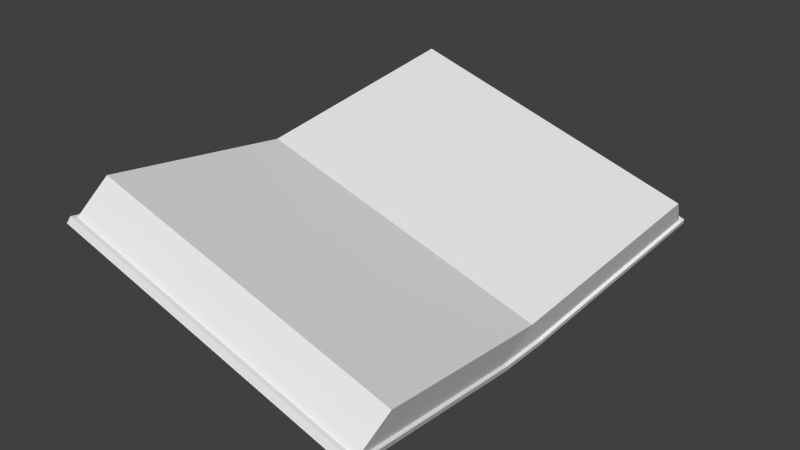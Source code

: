 # Source: book.blend  (saved by Blender 2.74.0; exported with 4.5.12 LTS)
import bpy
from mathutils import Matrix  # noqa: F401  (used for matrix-valued properties, if any)

bpy.ops.wm.read_factory_settings(use_empty=True)
scene = bpy.context.scene
scene.name = 'Scene'

# ---- collections
col_collection_1 = bpy.data.collections.new('Collection 1'); scene.collection.children.link(col_collection_1)

# ---- world
world_world = bpy.data.worlds.new('World'); scene.world = world_world
world_world.color = (0.05088, 0.05088, 0.05088)
world_world.use_sun_shadow = False
world_world.sun_shadow_jitter_overblur = 0.0
world_world.cycles.sampling_method = 'MANUAL'
world_world.cycles.sample_map_resolution = 256

# ---- meshes
me_book = bpy.data.meshes.new('Book')
me_book.from_pydata([(-0.4675, -0.0825, 0.0455), (-0.4675, 0.0825, 0.0455), (0.4675, -0.0825, -0.235), (0.4675, 0.0825, -0.235), (-0.4388, -3.137e-09, 0.1413), (0.4962, -3.137e-09, -0.1392), (0.5367, -0.7397, -0.1042), (-0.3983, -0.7397, 0.1763), (-0.3695, -0.6572, 0.2721), (0.5655, -0.6572, -0.008422), (-0.3983, 0.7397, 0.1763), (0.5367, 0.7397, -0.1042), (-0.3695, 0.6572, 0.2721), (0.5655, 0.6572, -0.008422), (-0.4771, 0.0825, 0.04844), (-0.4771, -0.0825, 0.04844), (-0.4078, -0.7397, 0.1792), (-0.4078, 0.7397, 0.1792), (-0.4828, -0.0825, 0.02928), (-0.4828, 0.0825, 0.02928), (0.4771, 0.0825, -0.2379), (0.4771, -0.0825, -0.2379), (0.5463, -0.7397, -0.1071), (0.5463, 0.7397, -0.1071), (0.4713, -0.0825, -0.2571), (0.4713, 0.0825, -0.2571), (-0.3973, 0.7539, 0.1793), (0.5377, 0.7539, -0.1012), (-0.4069, 0.7539, 0.1822), (-0.4124, 0.7633, 0.1641), (0.5418, 0.7633, -0.1223), (0.5472, 0.7539, -0.1041), (0.5377, -0.7539, -0.1012), (-0.3973, -0.7539, 0.1793), (-0.4124, -0.7633, 0.1641), (-0.4069, -0.7539, 0.1822), (0.5472, -0.7539, -0.1041), (0.5418, -0.7633, -0.1223)], [(1, 3), (2, 0)], [(30, 25, 19, 29), (1, 0, 4), (4, 5, 13, 12), (2, 5, 9, 6), (2, 3, 5), (7, 6, 9, 8), (5, 4, 8, 9), (4, 0, 7, 8), (11, 10, 12, 13), (5, 3, 11, 13), (1, 4, 12, 10), (25, 30, 31, 23, 20), (22, 6, 32, 36), (15, 14, 19, 18), (18, 19, 25, 24), (21, 22, 36, 37, 24), (17, 28, 29, 19, 14), (1, 10, 17, 14), (7, 0, 15, 16), (0, 1, 14, 15), (20, 21, 24, 25), (34, 18, 24, 37), (11, 3, 20, 23), (2, 6, 22, 21), (3, 2, 21, 20), (10, 11, 27, 26), (33, 35, 34, 37, 36, 32), (7, 16, 35, 33), (6, 7, 33, 32), (18, 34, 35, 16, 15), (17, 10, 26, 28), (11, 23, 31, 27), (29, 28, 26, 27, 31, 30)])
_uv = me_book.uv_layers.new(name='UVMap')
_uv.uv.foreach_set('vector', [0.125, 0.0, 0.5625, 0.0, 0.5625, 0.5, 0.125, 0.5, 0.8594, 0.5, 0.9844, 0.5, 0.9219, 0.625, 0.4375, 1.0, 0.4375, 0.5, 0.875, 0.5, 0.875, 1.0, 0.875, 0.5, 0.9844, 0.5, 0.9844, 1.0, 0.875, 1.0, 0.8594, 0.875, 0.9844, 0.875, 0.9219, 1.0, 0.875, 1.0, 0.875, 0.5, 0.9844, 0.5, 0.9844, 1.0, 0.4375, 0.5, 0.4375, 1.0, 0.0, 1.0, 0.0, 0.5, 0.9844, 1.0, 0.875, 1.0, 0.875, 0.5, 0.9844, 0.5, 0.9844, 0.5, 0.9844, 1.0, 0.875, 1.0, 0.875, 0.5, 0.875, 0.5, 0.9844, 0.5, 0.9844, 1.0, 0.875, 1.0, 0.9844, 1.0, 0.875, 1.0, 0.875, 0.5, 0.9844, 0.5, 0.9844, 1.0, 0.9844, 0.5, 1.0, 0.5, 1.0, 0.5, 1.0, 1.0, 0.9844, 0.9844, 1.0, 0.9844, 1.0, 1.0, 0.9844, 1.0, 0.9844, 1.0, 0.9844, 0.5, 1.0, 0.5, 1.0, 1.0, 0.0, 0.0, 0.125, 0.0, 0.125, 0.5, 0.0, 0.5, 1.0, 0.5, 1.0, 1.0, 1.0, 1.0, 0.9844, 1.0, 0.9844, 0.5, 0.9844, 0.5156, 0.9844, 0.5, 1.0, 0.5, 1.0, 1.0, 0.9844, 1.0, 0.9844, 1.0, 0.9844, 0.5, 1.0, 0.5, 1.0, 1.0, 0.9844, 1.0, 0.9844, 0.5, 1.0, 0.5, 1.0, 1.0, 0.9844, 1.0, 0.9844, 0.5, 1.0, 0.5, 1.0, 1.0, 1.0, 0.5, 1.0, 1.0, 0.9844, 1.0, 0.9844, 0.5, 1.0, 0.0, 0.5625, 0.0, 0.5625, 0.5, 1.0, 0.5, 1.0, 0.5, 1.0, 1.0, 0.9844, 1.0, 0.9844, 0.5, 1.0, 0.5, 1.0, 1.0, 0.9844, 1.0, 0.9844, 0.5, 1.0, 0.5, 1.0, 1.0, 0.9844, 1.0, 0.9844, 0.5, 0.9844, 1.0, 0.9844, 0.5, 1.0, 0.5, 1.0, 1.0, 1.0, 1.0, 1.0, 1.0, 0.9844, 1.0, 0.9844, 0.5, 1.0, 0.5, 1.0, 0.5, 0.9844, 0.9844, 1.0, 0.9844, 1.0, 1.0, 0.9844, 1.0, 1.0, 0.5, 1.0, 1.0, 0.9844, 1.0, 0.9844, 0.5, 1.0, 0.5, 1.0, 1.0, 0.9844, 1.0, 0.9844, 0.9844, 0.9844, 0.5, 0.9844, 0.9844, 1.0, 0.9844, 1.0, 1.0, 0.9844, 1.0, 0.9844, 0.9844, 1.0, 0.9844, 1.0, 1.0, 0.9844, 1.0, 1.0, 1.0, 0.9844, 1.0, 0.9844, 1.0, 0.9844, 0.5156, 0.9844, 0.5, 1.0, 0.5])
me_book.use_remesh_preserve_volume = False
me_book.use_remesh_preserve_attributes = False
me_book.use_mirror_vertex_groups = False
me_book.update()

# ---- objects
ob_book = bpy.data.objects.new('Book', me_book)

# ---- transforms, parenting, visibility, modifiers, constraints
ob_book.location = (0.0, 0.0, 0.0)
ob_book.lineart.crease_threshold = 0.0

# ---- collection membership
col_collection_1.objects.link(ob_book)

# ---- scene / render settings (as saved in the file)
scene.frame_start = 1; scene.frame_end = 250; scene.frame_set(1)
scene.render.engine = 'BLENDER_EEVEE_NEXT'
scene.render.resolution_percentage = 50
scene.render.dither_intensity = 0.0
scene.cycles.use_denoising = False
scene.cycles.samples = 10
scene.cycles.sampling_pattern = 'TABULATED_SOBOL'
scene.cycles.light_sampling_threshold = 0.0
scene.cycles.use_adaptive_sampling = False
scene.cycles.use_light_tree = False
scene.cycles.blur_glossy = 0.0
scene.cycles.pixel_filter_type = 'GAUSSIAN'
scene.cycles.sample_clamp_indirect = 0.0
scene.view_settings.view_transform = 'Standard'
bpy.context.view_layer.update()

# ---- added for rendering (the .blend has no active camera and no usable light): camera, sun
cam_auto = bpy.data.cameras.new('AutoCamera')
cam_auto.lens = 50.0
cam_auto.sensor_width = 36.0
cam_auto.clip_end = 1000.0
ob_auto_camera = bpy.data.objects.new('AutoCamera', cam_auto)
scene.collection.objects.link(ob_auto_camera)
ob_auto_camera.location = (1.82336, -2.13843, 1.43311)
ob_auto_camera.rotation_euler = (1.09748, -7.21219e-08, 0.694738)
scene.camera = ob_auto_camera
light_auto_sun = bpy.data.lights.new('AutoSun', 'SUN')
light_auto_sun.energy = 3.0
light_auto_sun.angle = 0.0523599
ob_auto_sun = bpy.data.objects.new('AutoSun', light_auto_sun)
scene.collection.objects.link(ob_auto_sun)
ob_auto_sun.rotation_euler = (0.872665, 0.174533, 0.523599)
bpy.context.view_layer.update()
